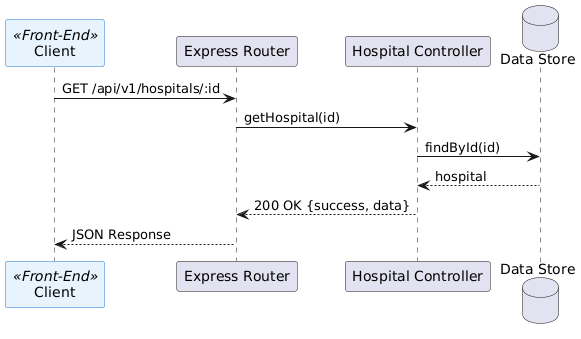

The diagram above was rendered by PlantUML. Its source (embedded in the PNG):
@startuml
skinparam participant<<Front-End>> {
  BackgroundColor #E8F4FD
  BorderColor #1976D2
}
participant "Client" as Client <<Front-End>>
participant "Express Router" as Router
participant "Hospital Controller" as Controller
database "Data Store" as DB

Client -> Router: GET /api/v1/hospitals/:id
Router -> Controller: getHospital(id)
Controller -> DB: findById(id)
DB --> Controller: hospital
Controller --> Router: 200 OK {success, data}
Router --> Client: JSON Response
@enduml